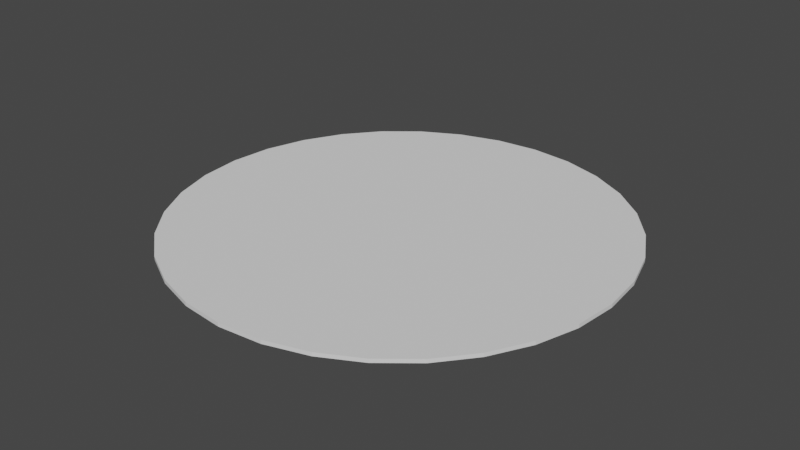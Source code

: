 # Source: terrain_woods_178.blend  (saved by Blender 3.0.42; exported with 4.5.12 LTS)
import bpy
from mathutils import Matrix  # noqa: F401  (used for matrix-valued properties, if any)

bpy.ops.wm.read_factory_settings(use_empty=True)
scene = bpy.context.scene
scene.name = 'Scene'

# ---- collections
col_collection = bpy.data.collections.new('Collection'); scene.collection.children.link(col_collection)

# ---- world
world_world = bpy.data.worlds.new('World'); scene.world = world_world
world_world.use_nodes = True; world_world.node_tree.nodes.clear()
_N = world_world.node_tree.nodes; _L = world_world.node_tree.links
n0 = _N.new('ShaderNodeOutputWorld'); n0.name = 'World Output'; n0.location = (300, 300)
n1 = _N.new('ShaderNodeBackground'); n1.name = 'Background'; n1.location = (10, 300)
n1.inputs[0].default_value = (0.05088, 0.05088, 0.05088, 1.0)
_L.new(n1.outputs[0], n0.inputs[0])
n0.is_active_output = True
world_world.color = (0.05088, 0.05088, 0.05088)
world_world.use_sun_shadow = False
world_world.sun_shadow_jitter_overblur = 0.0

# ---- meshes
me_cylinder = bpy.data.meshes.new('Cylinder')
me_cylinder.from_pydata([(9.505e-10, 2.36, -0.02), (9.505e-10, 2.36, 0.02), (0.4604, 2.315, -0.02), (0.4604, 2.315, 0.02), (0.9031, 2.18, -0.02), (0.9031, 2.18, 0.02), (1.311, 1.962, -0.02), (1.311, 1.962, 0.02), (1.669, 1.669, -0.02), (1.669, 1.669, 0.02), (1.962, 1.311, -0.02), (1.962, 1.311, 0.02), (2.18, 0.9031, -0.02), (2.18, 0.9031, 0.02), (2.315, 0.4604, -0.02), (2.315, 0.4604, 0.02), (2.36, -1.119e-07, -0.02), (2.36, -1.119e-07, 0.02), (2.315, -0.4604, -0.02), (2.315, -0.4604, 0.02), (2.18, -0.9031, -0.02), (2.18, -0.9031, 0.02), (1.962, -1.311, -0.02), (1.962, -1.311, 0.02), (1.669, -1.669, -0.02), (1.669, -1.669, 0.02), (1.311, -1.962, -0.02), (1.311, -1.962, 0.02), (0.9031, -2.18, -0.02), (0.9031, -2.18, 0.02), (0.4604, -2.315, -0.02), (0.4604, -2.315, 0.02), (-2.054e-07, -2.36, -0.02), (-2.054e-07, -2.36, 0.02), (-0.4604, -2.315, -0.02), (-0.4604, -2.315, 0.02), (-0.9031, -2.18, -0.02), (-0.9031, -2.18, 0.02), (-1.311, -1.962, -0.02), (-1.311, -1.962, 0.02), (-1.669, -1.669, -0.02), (-1.669, -1.669, 0.02), (-1.962, -1.311, -0.02), (-1.962, -1.311, 0.02), (-2.18, -0.9031, -0.02), (-2.18, -0.9031, 0.02), (-2.315, -0.4604, -0.02), (-2.315, -0.4604, 0.02), (-2.36, 1.943e-08, -0.02), (-2.36, 1.943e-08, 0.02), (-2.315, 0.4604, -0.02), (-2.315, 0.4604, 0.02), (-2.18, 0.9031, -0.02), (-2.18, 0.9031, 0.02), (-1.962, 1.311, -0.02), (-1.962, 1.311, 0.02), (-1.669, 1.669, -0.02), (-1.669, 1.669, 0.02), (-1.311, 1.962, -0.02), (-1.311, 1.962, 0.02), (-0.9031, 2.18, -0.02), (-0.9031, 2.18, 0.02), (-0.4604, 2.315, -0.02), (-0.4604, 2.315, 0.02)], [], [(0, 1, 3, 2), (2, 3, 5, 4), (4, 5, 7, 6), (6, 7, 9, 8), (8, 9, 11, 10), (10, 11, 13, 12), (12, 13, 15, 14), (14, 15, 17, 16), (16, 17, 19, 18), (18, 19, 21, 20), (20, 21, 23, 22), (22, 23, 25, 24), (24, 25, 27, 26), (26, 27, 29, 28), (28, 29, 31, 30), (30, 31, 33, 32), (32, 33, 35, 34), (34, 35, 37, 36), (36, 37, 39, 38), (38, 39, 41, 40), (40, 41, 43, 42), (42, 43, 45, 44), (44, 45, 47, 46), (46, 47, 49, 48), (48, 49, 51, 50), (50, 51, 53, 52), (52, 53, 55, 54), (54, 55, 57, 56), (56, 57, 59, 58), (58, 59, 61, 60), (3, 1, 63, 61, 59, 57, 55, 53, 51, 49, 47, 45, 43, 41, 39, 37, 35, 33, 31, 29, 27, 25, 23, 21, 19, 17, 15, 13, 11, 9, 7, 5), (60, 61, 63, 62), (62, 63, 1, 0), (0, 2, 4, 6, 8, 10, 12, 14, 16, 18, 20, 22, 24, 26, 28, 30, 32, 34, 36, 38, 40, 42, 44, 46, 48, 50, 52, 54, 56, 58, 60, 62)])
_uv = me_cylinder.uv_layers.new(name='UVMap')
_uv.uv.foreach_set('vector', [1.0, 0.5, 1.0, 1.0, 0.9688, 1.0, 0.9688, 0.5, 0.9688, 0.5, 0.9688, 1.0, 0.9375, 1.0, 0.9375, 0.5, 0.9375, 0.5, 0.9375, 1.0, 0.9062, 1.0, 0.9062, 0.5, 0.9062, 0.5, 0.9062, 1.0, 0.875, 1.0, 0.875, 0.5, 0.875, 0.5, 0.875, 1.0, 0.8438, 1.0, 0.8438, 0.5, 0.8438, 0.5, 0.8438, 1.0, 0.8125, 1.0, 0.8125, 0.5, 0.8125, 0.5, 0.8125, 1.0, 0.7812, 1.0, 0.7812, 0.5, 0.7812, 0.5, 0.7812, 1.0, 0.75, 1.0, 0.75, 0.5, 0.75, 0.5, 0.75, 1.0, 0.7188, 1.0, 0.7188, 0.5, 0.7188, 0.5, 0.7188, 1.0, 0.6875, 1.0, 0.6875, 0.5, 0.6875, 0.5, 0.6875, 1.0, 0.6562, 1.0, 0.6562, 0.5, 0.6562, 0.5, 0.6562, 1.0, 0.625, 1.0, 0.625, 0.5, 0.625, 0.5, 0.625, 1.0, 0.5938, 1.0, 0.5938, 0.5, 0.5938, 0.5, 0.5938, 1.0, 0.5625, 1.0, 0.5625, 0.5, 0.5625, 0.5, 0.5625, 1.0, 0.5312, 1.0, 0.5312, 0.5, 0.5312, 0.5, 0.5312, 1.0, 0.5, 1.0, 0.5, 0.5, 0.5, 0.5, 0.5, 1.0, 0.4688, 1.0, 0.4688, 0.5, 0.4688, 0.5, 0.4688, 1.0, 0.4375, 1.0, 0.4375, 0.5, 0.4375, 0.5, 0.4375, 1.0, 0.4062, 1.0, 0.4062, 0.5, 0.4062, 0.5, 0.4062, 1.0, 0.375, 1.0, 0.375, 0.5, 0.375, 0.5, 0.375, 1.0, 0.3438, 1.0, 0.3438, 0.5, 0.3438, 0.5, 0.3438, 1.0, 0.3125, 1.0, 0.3125, 0.5, 0.3125, 0.5, 0.3125, 1.0, 0.2812, 1.0, 0.2812, 0.5, 0.2812, 0.5, 0.2812, 1.0, 0.25, 1.0, 0.25, 0.5, 0.25, 0.5, 0.25, 1.0, 0.2188, 1.0, 0.2188, 0.5, 0.2188, 0.5, 0.2188, 1.0, 0.1875, 1.0, 0.1875, 0.5, 0.1875, 0.5, 0.1875, 1.0, 0.1562, 1.0, 0.1562, 0.5, 0.1562, 0.5, 0.1562, 1.0, 0.125, 1.0, 0.125, 0.5, 0.125, 0.5, 0.125, 1.0, 0.09375, 1.0, 0.09375, 0.5, 0.09375, 0.5, 0.09375, 1.0, 0.0625, 1.0, 0.0625, 0.5, 0.2968, 0.4854, 0.25, 0.49, 0.2032, 0.4854, 0.1582, 0.4717, 0.1167, 0.4496, 0.08029, 0.4197, 0.05045, 0.3833, 0.02827, 0.3418, 0.01461, 0.2968, 0.01, 0.25, 0.01461, 0.2032, 0.02827, 0.1582, 0.05045, 0.1167, 0.08029, 0.08029, 0.1167, 0.05045, 0.1582, 0.02827, 0.2032, 0.01461, 0.25, 0.01, 0.2968, 0.01461, 0.3418, 0.02827, 0.3833, 0.05045, 0.4197, 0.08029, 0.4496, 0.1167, 0.4717, 0.1582, 0.4854, 0.2032, 0.49, 0.25, 0.4854, 0.2968, 0.4717, 0.3418, 0.4496, 0.3833, 0.4197, 0.4197, 0.3833, 0.4496, 0.3418, 0.4717, 0.0625, 0.5, 0.0625, 1.0, 0.03125, 1.0, 0.03125, 0.5, 0.03125, 0.5, 0.03125, 1.0, 0.0, 1.0, 0.0, 0.5, 0.75, 0.49, 0.7968, 0.4854, 0.8418, 0.4717, 0.8833, 0.4496, 0.9197, 0.4197, 0.9496, 0.3833, 0.9717, 0.3418, 0.9854, 0.2968, 0.99, 0.25, 0.9854, 0.2032, 0.9717, 0.1582, 0.9496, 0.1167, 0.9197, 0.08029, 0.8833, 0.05045, 0.8418, 0.02827, 0.7968, 0.01461, 0.75, 0.01, 0.7032, 0.01461, 0.6582, 0.02827, 0.6167, 0.05045, 0.5803, 0.08029, 0.5504, 0.1167, 0.5283, 0.1582, 0.5146, 0.2032, 0.51, 0.25, 0.5146, 0.2968, 0.5283, 0.3418, 0.5504, 0.3833, 0.5803, 0.4197, 0.6167, 0.4496, 0.6582, 0.4717, 0.7032, 0.4854])
me_cylinder.use_remesh_fix_poles = True
me_cylinder.use_remesh_preserve_attributes = False
me_cylinder.update()

# ---- objects
ob_terrain_woods__178 = bpy.data.objects.new('terrain Woods #178', me_cylinder)

# ---- transforms, parenting, visibility, modifiers, constraints
ob_terrain_woods__178.location = (0.0, 0.0, 0.0)

# ---- collection membership
col_collection.objects.link(ob_terrain_woods__178)

# ---- scene / render settings (as saved in the file)
scene.frame_start = 1; scene.frame_end = 250; scene.frame_set(1)
scene.render.engine = 'BLENDER_EEVEE_NEXT'
scene.cycles.sampling_pattern = 'TABULATED_SOBOL'
scene.cycles.use_light_tree = False
scene.view_settings.view_transform = 'Filmic'
bpy.context.view_layer.update()

# ---- added for rendering (the .blend has no active camera and no usable light): camera, sun
cam_auto = bpy.data.cameras.new('AutoCamera')
cam_auto.lens = 50.0
cam_auto.sensor_width = 36.0
cam_auto.clip_end = 1000.0
ob_auto_camera = bpy.data.objects.new('AutoCamera', cam_auto)
scene.collection.objects.link(ob_auto_camera)
ob_auto_camera.location = (6.17607, -7.41128, 4.94085)
ob_auto_camera.rotation_euler = (1.09748, -7.21219e-08, 0.694738)
scene.camera = ob_auto_camera
light_auto_sun = bpy.data.lights.new('AutoSun', 'SUN')
light_auto_sun.energy = 3.0
light_auto_sun.angle = 0.0523599
ob_auto_sun = bpy.data.objects.new('AutoSun', light_auto_sun)
scene.collection.objects.link(ob_auto_sun)
ob_auto_sun.rotation_euler = (0.872665, 0.174533, 0.523599)
bpy.context.view_layer.update()
